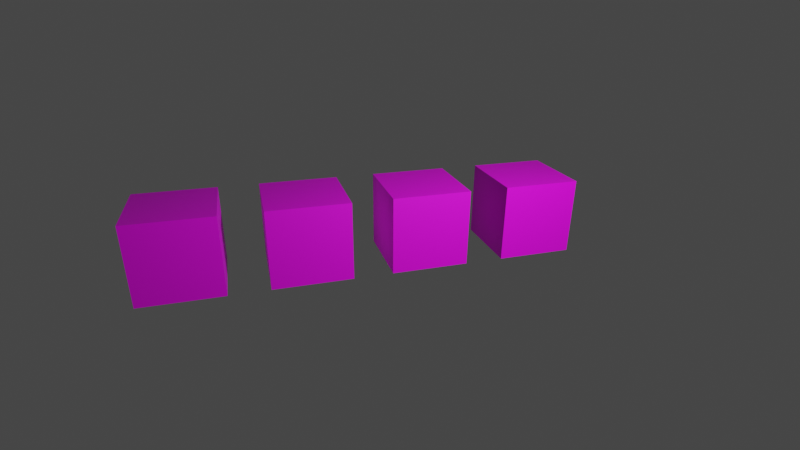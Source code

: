 # Source: header.blend  (saved by Blender 2.83.19; exported with 4.5.12 LTS)
import bpy
from mathutils import Matrix  # noqa: F401  (used for matrix-valued properties, if any)

bpy.ops.wm.read_factory_settings(use_empty=True)
scene = bpy.context.scene
scene.name = 'Scene'

# ---- collections
col_collection = bpy.data.collections.new('Collection'); scene.collection.children.link(col_collection)

# ---- images (referenced by path relative to the original .blend; pixels are not part of the script)
import os
ASSET_DIR = os.environ.get("B2B_ASSET_DIR", "")  # directory of the original .blend (textures are referenced by path, not embedded)
HERE = os.path.dirname(os.path.abspath(__file__))  # packed textures are extracted next to this script under _unpacked/

def load_image(name, relpath, width, height, colorspace="sRGB"):
    """Load a texture the original file referenced (path relative to the .blend, or extracted next to this script)."""
    p = next((c for c in (os.path.join(HERE, relpath), os.path.join(ASSET_DIR, relpath)) if relpath and os.path.exists(c)), "")
    if p:
        img = bpy.data.images.load(p, check_existing=True)
        img.name = name
    else:  # same state as the original file: an image datablock whose file is absent (Cycles renders it pink)
        img = bpy.data.images.new(name, width, height)
        img.source = "FILE"
        img.filepath = "//" + (relpath or name)
    img.colorspace_settings.name = colorspace
    return img
img_oak_barrel_side_png = load_image('oak_barrel_side.png', 'oak_barrel_side.png', 1024, 1024, 'sRGB')
img_oak_barrel_default_top_png = load_image('oak_barrel_default_top.png', 'oak_barrel_default_top.png', 1024, 1024, 'sRGB')
img_oak_barrel_bottom_png = load_image('oak_barrel_bottom.png', 'oak_barrel_bottom.png', 1024, 1024, 'sRGB')
img_spruce_barrel_side_png = load_image('spruce_barrel_side.png', 'spruce_barrel_side.png', 1024, 1024, 'sRGB')
img_spruce_barrel_default_top_png = load_image('spruce_barrel_default_top.png', 'spruce_barrel_default_top.png', 1024, 1024, 'sRGB')
img_spruce_barrel_bottom_png = load_image('spruce_barrel_bottom.png', 'spruce_barrel_bottom.png', 1024, 1024, 'sRGB')
img_crimson_barrel_side_png = load_image('crimson_barrel_side.png', 'crimson_barrel_side.png', 1024, 1024, 'sRGB')
img_crimson_barrel_default_top_png = load_image('crimson_barrel_default_top.png', 'crimson_barrel_default_top.png', 1024, 1024, 'sRGB')
img_crimson_barrel_bottom_png = load_image('crimson_barrel_bottom.png', 'crimson_barrel_bottom.png', 1024, 1024, 'sRGB')
img_dark_oak_barrel_side_png = load_image('dark_oak_barrel_side.png', 'dark_oak_barrel_side.png', 1024, 1024, 'sRGB')
img_dark_oak_barrel_default_top_png = load_image('dark_oak_barrel_default_top.png', 'dark_oak_barrel_default_top.png', 1024, 1024, 'sRGB')
img_dark_oak_barrel_bottom_png = load_image('dark_oak_barrel_bottom.png', 'dark_oak_barrel_bottom.png', 1024, 1024, 'sRGB')

# ---- materials (node trees are filled in below, after node groups)
mat_oak_side = bpy.data.materials.new('oak_side')
mat_oak_side.alpha_threshold = 0.0
mat_oak_side.use_transparent_shadow = False
mat_oak_side.line_color = (0.0, 0.0, 0.0, 1.0)
mat_oak_top = bpy.data.materials.new('oak_top')
mat_oak_top.use_transparent_shadow = False
mat_oak_bottom = bpy.data.materials.new('oak_bottom')
mat_oak_bottom.use_transparent_shadow = False
mat_spruce_side = bpy.data.materials.new('spruce_side')
mat_spruce_side.alpha_threshold = 0.0
mat_spruce_side.use_transparent_shadow = False
mat_spruce_side.line_color = (0.0, 0.0, 0.0, 1.0)
mat_spruce_top = bpy.data.materials.new('spruce_top')
mat_spruce_top.use_transparent_shadow = False
mat_spruce_bottom = bpy.data.materials.new('spruce_bottom')
mat_spruce_bottom.use_transparent_shadow = False
mat_crimson_side = bpy.data.materials.new('crimson_side')
mat_crimson_side.alpha_threshold = 0.0
mat_crimson_side.use_transparent_shadow = False
mat_crimson_side.line_color = (0.0, 0.0, 0.0, 1.0)
mat_crimson_top = bpy.data.materials.new('crimson_top')
mat_crimson_top.use_transparent_shadow = False
mat_crimson_bottom = bpy.data.materials.new('crimson_bottom')
mat_crimson_bottom.use_transparent_shadow = False
mat_dark_oak_side = bpy.data.materials.new('dark_oak_side')
mat_dark_oak_side.alpha_threshold = 0.0
mat_dark_oak_side.use_transparent_shadow = False
mat_dark_oak_side.line_color = (0.0, 0.0, 0.0, 1.0)
mat_dark_oak_top = bpy.data.materials.new('dark_oak_top')
mat_dark_oak_top.use_transparent_shadow = False
mat_dark_oak_bottom = bpy.data.materials.new('dark_oak_bottom')
mat_dark_oak_bottom.use_transparent_shadow = False

# ---- material node trees
mat_oak_side.use_nodes = True; mat_oak_side.node_tree.nodes.clear()
_N = mat_oak_side.node_tree.nodes; _L = mat_oak_side.node_tree.links
n0 = _N.new('ShaderNodeBsdfPrincipled'); n0.name = 'Principled BSDF'; n0.location = (142, 276)
n0.distribution = 'GGX'
n0.subsurface_method = 'BURLEY'
n0.inputs[3].default_value = 1.45
n0.inputs[27].default_value = (0.0, 0.0, 0.0, 1.0)
n0.inputs[28].default_value = 1.0
n1 = _N.new('ShaderNodeOutputMaterial'); n1.name = 'Material Output'; n1.location = (462, 284)
n2 = _N.new('ShaderNodeTexImage'); n2.name = 'Image Texture'; n2.location = (-178, 254)
n2.image = img_oak_barrel_side_png
n2.interpolation = 'Closest'
_L.new(n2.outputs[0], n0.inputs[0])
_L.new(n0.outputs[0], n1.inputs[0])
n1.is_active_output = True
mat_oak_top.use_nodes = True; mat_oak_top.node_tree.nodes.clear()
_N = mat_oak_top.node_tree.nodes; _L = mat_oak_top.node_tree.links
n0 = _N.new('ShaderNodeBsdfPrincipled'); n0.name = 'Principled BSDF'; n0.location = (10, 300)
n0.distribution = 'GGX'
n0.subsurface_method = 'BURLEY'
n0.inputs[3].default_value = 1.45
n0.inputs[27].default_value = (0.0, 0.0, 0.0, 1.0)
n0.inputs[28].default_value = 1.0
n1 = _N.new('ShaderNodeOutputMaterial'); n1.name = 'Material Output'; n1.location = (300, 300)
n2 = _N.new('ShaderNodeTexImage'); n2.name = 'Image Texture'; n2.location = (-337, 290)
n2.image = img_oak_barrel_default_top_png
n2.interpolation = 'Closest'
_L.new(n0.outputs[0], n1.inputs[0])
_L.new(n2.outputs[0], n0.inputs[0])
n1.is_active_output = True
mat_oak_bottom.use_nodes = True; mat_oak_bottom.node_tree.nodes.clear()
_N = mat_oak_bottom.node_tree.nodes; _L = mat_oak_bottom.node_tree.links
n0 = _N.new('ShaderNodeBsdfPrincipled'); n0.name = 'Principled BSDF'; n0.location = (10, 300)
n0.distribution = 'GGX'
n0.subsurface_method = 'BURLEY'
n0.inputs[3].default_value = 1.45
n0.inputs[27].default_value = (0.0, 0.0, 0.0, 1.0)
n0.inputs[28].default_value = 1.0
n1 = _N.new('ShaderNodeOutputMaterial'); n1.name = 'Material Output'; n1.location = (300, 300)
n2 = _N.new('ShaderNodeTexImage'); n2.name = 'Image Texture'; n2.location = (-381, 251)
n2.image = img_oak_barrel_bottom_png
n2.interpolation = 'Closest'
_L.new(n0.outputs[0], n1.inputs[0])
_L.new(n2.outputs[0], n0.inputs[0])
n1.is_active_output = True
mat_spruce_side.use_nodes = True; mat_spruce_side.node_tree.nodes.clear()
_N = mat_spruce_side.node_tree.nodes; _L = mat_spruce_side.node_tree.links
n0 = _N.new('ShaderNodeBsdfPrincipled'); n0.name = 'Principled BSDF'; n0.location = (142, 276)
n0.distribution = 'GGX'
n0.subsurface_method = 'BURLEY'
n0.inputs[3].default_value = 1.45
n0.inputs[27].default_value = (0.0, 0.0, 0.0, 1.0)
n0.inputs[28].default_value = 1.0
n1 = _N.new('ShaderNodeOutputMaterial'); n1.name = 'Material Output'; n1.location = (462, 284)
n2 = _N.new('ShaderNodeTexImage'); n2.name = 'Image Texture'; n2.location = (-178, 254)
n2.image = img_spruce_barrel_side_png
n2.interpolation = 'Closest'
_L.new(n2.outputs[0], n0.inputs[0])
_L.new(n0.outputs[0], n1.inputs[0])
n1.is_active_output = True
mat_spruce_top.use_nodes = True; mat_spruce_top.node_tree.nodes.clear()
_N = mat_spruce_top.node_tree.nodes; _L = mat_spruce_top.node_tree.links
n0 = _N.new('ShaderNodeBsdfPrincipled'); n0.name = 'Principled BSDF'; n0.location = (10, 300)
n0.distribution = 'GGX'
n0.subsurface_method = 'BURLEY'
n0.inputs[3].default_value = 1.45
n0.inputs[27].default_value = (0.0, 0.0, 0.0, 1.0)
n0.inputs[28].default_value = 1.0
n1 = _N.new('ShaderNodeOutputMaterial'); n1.name = 'Material Output'; n1.location = (300, 300)
n2 = _N.new('ShaderNodeTexImage'); n2.name = 'Image Texture'; n2.location = (-337, 290)
n2.image = img_spruce_barrel_default_top_png
n2.interpolation = 'Closest'
_L.new(n0.outputs[0], n1.inputs[0])
_L.new(n2.outputs[0], n0.inputs[0])
n1.is_active_output = True
mat_spruce_bottom.use_nodes = True; mat_spruce_bottom.node_tree.nodes.clear()
_N = mat_spruce_bottom.node_tree.nodes; _L = mat_spruce_bottom.node_tree.links
n0 = _N.new('ShaderNodeBsdfPrincipled'); n0.name = 'Principled BSDF'; n0.location = (10, 300)
n0.distribution = 'GGX'
n0.subsurface_method = 'BURLEY'
n0.inputs[3].default_value = 1.45
n0.inputs[27].default_value = (0.0, 0.0, 0.0, 1.0)
n0.inputs[28].default_value = 1.0
n1 = _N.new('ShaderNodeOutputMaterial'); n1.name = 'Material Output'; n1.location = (300, 300)
n2 = _N.new('ShaderNodeTexImage'); n2.name = 'Image Texture'; n2.location = (-381, 251)
n2.image = img_spruce_barrel_bottom_png
n2.interpolation = 'Closest'
_L.new(n0.outputs[0], n1.inputs[0])
_L.new(n2.outputs[0], n0.inputs[0])
n1.is_active_output = True
mat_crimson_side.use_nodes = True; mat_crimson_side.node_tree.nodes.clear()
_N = mat_crimson_side.node_tree.nodes; _L = mat_crimson_side.node_tree.links
n0 = _N.new('ShaderNodeBsdfPrincipled'); n0.name = 'Principled BSDF'; n0.location = (142, 276)
n0.distribution = 'GGX'
n0.subsurface_method = 'BURLEY'
n0.inputs[3].default_value = 1.45
n0.inputs[27].default_value = (0.0, 0.0, 0.0, 1.0)
n0.inputs[28].default_value = 1.0
n1 = _N.new('ShaderNodeOutputMaterial'); n1.name = 'Material Output'; n1.location = (462, 284)
n2 = _N.new('ShaderNodeTexImage'); n2.name = 'Image Texture'; n2.location = (-178, 254)
n2.image = img_crimson_barrel_side_png
n2.interpolation = 'Closest'
_L.new(n2.outputs[0], n0.inputs[0])
_L.new(n0.outputs[0], n1.inputs[0])
n1.is_active_output = True
mat_crimson_top.use_nodes = True; mat_crimson_top.node_tree.nodes.clear()
_N = mat_crimson_top.node_tree.nodes; _L = mat_crimson_top.node_tree.links
n0 = _N.new('ShaderNodeBsdfPrincipled'); n0.name = 'Principled BSDF'; n0.location = (10, 300)
n0.distribution = 'GGX'
n0.subsurface_method = 'BURLEY'
n0.inputs[3].default_value = 1.45
n0.inputs[27].default_value = (0.0, 0.0, 0.0, 1.0)
n0.inputs[28].default_value = 1.0
n1 = _N.new('ShaderNodeOutputMaterial'); n1.name = 'Material Output'; n1.location = (300, 300)
n2 = _N.new('ShaderNodeTexImage'); n2.name = 'Image Texture'; n2.location = (-337, 290)
n2.image = img_crimson_barrel_default_top_png
n2.interpolation = 'Closest'
_L.new(n0.outputs[0], n1.inputs[0])
_L.new(n2.outputs[0], n0.inputs[0])
n1.is_active_output = True
mat_crimson_bottom.use_nodes = True; mat_crimson_bottom.node_tree.nodes.clear()
_N = mat_crimson_bottom.node_tree.nodes; _L = mat_crimson_bottom.node_tree.links
n0 = _N.new('ShaderNodeBsdfPrincipled'); n0.name = 'Principled BSDF'; n0.location = (10, 300)
n0.distribution = 'GGX'
n0.subsurface_method = 'BURLEY'
n0.inputs[3].default_value = 1.45
n0.inputs[27].default_value = (0.0, 0.0, 0.0, 1.0)
n0.inputs[28].default_value = 1.0
n1 = _N.new('ShaderNodeOutputMaterial'); n1.name = 'Material Output'; n1.location = (300, 300)
n2 = _N.new('ShaderNodeTexImage'); n2.name = 'Image Texture'; n2.location = (-381, 251)
n2.image = img_crimson_barrel_bottom_png
n2.interpolation = 'Closest'
_L.new(n0.outputs[0], n1.inputs[0])
_L.new(n2.outputs[0], n0.inputs[0])
n1.is_active_output = True
mat_dark_oak_side.use_nodes = True; mat_dark_oak_side.node_tree.nodes.clear()
_N = mat_dark_oak_side.node_tree.nodes; _L = mat_dark_oak_side.node_tree.links
n0 = _N.new('ShaderNodeBsdfPrincipled'); n0.name = 'Principled BSDF'; n0.location = (142, 276)
n0.distribution = 'GGX'
n0.subsurface_method = 'BURLEY'
n0.inputs[3].default_value = 1.45
n0.inputs[27].default_value = (0.0, 0.0, 0.0, 1.0)
n0.inputs[28].default_value = 1.0
n1 = _N.new('ShaderNodeOutputMaterial'); n1.name = 'Material Output'; n1.location = (462, 284)
n2 = _N.new('ShaderNodeTexImage'); n2.name = 'Image Texture'; n2.location = (-178, 254)
n2.image = img_dark_oak_barrel_side_png
n2.interpolation = 'Closest'
_L.new(n2.outputs[0], n0.inputs[0])
_L.new(n0.outputs[0], n1.inputs[0])
n1.is_active_output = True
mat_dark_oak_top.use_nodes = True; mat_dark_oak_top.node_tree.nodes.clear()
_N = mat_dark_oak_top.node_tree.nodes; _L = mat_dark_oak_top.node_tree.links
n0 = _N.new('ShaderNodeBsdfPrincipled'); n0.name = 'Principled BSDF'; n0.location = (10, 300)
n0.distribution = 'GGX'
n0.subsurface_method = 'BURLEY'
n0.inputs[3].default_value = 1.45
n0.inputs[27].default_value = (0.0, 0.0, 0.0, 1.0)
n0.inputs[28].default_value = 1.0
n1 = _N.new('ShaderNodeOutputMaterial'); n1.name = 'Material Output'; n1.location = (300, 300)
n2 = _N.new('ShaderNodeTexImage'); n2.name = 'Image Texture'; n2.location = (-337, 290)
n2.image = img_dark_oak_barrel_default_top_png
n2.interpolation = 'Closest'
_L.new(n0.outputs[0], n1.inputs[0])
_L.new(n2.outputs[0], n0.inputs[0])
n1.is_active_output = True
mat_dark_oak_bottom.use_nodes = True; mat_dark_oak_bottom.node_tree.nodes.clear()
_N = mat_dark_oak_bottom.node_tree.nodes; _L = mat_dark_oak_bottom.node_tree.links
n0 = _N.new('ShaderNodeBsdfPrincipled'); n0.name = 'Principled BSDF'; n0.location = (10, 300)
n0.distribution = 'GGX'
n0.subsurface_method = 'BURLEY'
n0.inputs[3].default_value = 1.45
n0.inputs[27].default_value = (0.0, 0.0, 0.0, 1.0)
n0.inputs[28].default_value = 1.0
n1 = _N.new('ShaderNodeOutputMaterial'); n1.name = 'Material Output'; n1.location = (300, 300)
n2 = _N.new('ShaderNodeTexImage'); n2.name = 'Image Texture'; n2.location = (-381, 251)
n2.image = img_dark_oak_barrel_bottom_png
n2.interpolation = 'Closest'
_L.new(n0.outputs[0], n1.inputs[0])
_L.new(n2.outputs[0], n0.inputs[0])
n1.is_active_output = True

# ---- world
world_world = bpy.data.worlds.new('World'); scene.world = world_world
world_world.use_nodes = True; world_world.node_tree.nodes.clear()
_N = world_world.node_tree.nodes; _L = world_world.node_tree.links
n0 = _N.new('ShaderNodeOutputWorld'); n0.name = 'World Output'; n0.location = (300, 300)
n1 = _N.new('ShaderNodeBackground'); n1.name = 'Background'; n1.location = (10, 300)
n1.inputs[0].default_value = (0.05088, 0.05088, 0.05088, 1.0)
_L.new(n1.outputs[0], n0.inputs[0])
n0.is_active_output = True
world_world.color = (0.05088, 0.05088, 0.05088)
world_world.use_sun_shadow = False
world_world.sun_shadow_jitter_overblur = 0.0

# ---- cameras
cam_camera = bpy.data.cameras.new('Camera')
cam_camera.clip_end = 100.0
cam_camera.lens = 23.95
cam_camera.ortho_scale = 7.314

# ---- lights
light_light = bpy.data.lights.new('Light', 'SPOT')
light_light.transmission_factor = 0.0
light_light.energy = 2165.0
light_light.shadow_soft_size = 0.37
light_light.shadow_maximum_resolution = 0.006
light_light.use_absolute_resolution = True
light_light.spot_size = 1.862

# ---- meshes
me_cube = bpy.data.meshes.new('Cube')
me_cube.from_pydata([(1.0, 1.0, 1.0), (1.0, 1.0, -1.0), (1.0, -1.0, 1.0), (1.0, -1.0, -1.0), (-1.0, 1.0, 1.0), (-1.0, 1.0, -1.0), (-1.0, -1.0, 1.0), (-1.0, -1.0, -1.0)], [], [(0, 4, 6, 2), (3, 2, 6, 7), (7, 6, 4, 5), (5, 1, 3, 7), (1, 0, 2, 3), (5, 4, 0, 1)])
me_cube.polygons.foreach_set('material_index', [1, 0, 0, 2, 0, 0])
_uv = me_cube.uv_layers.new(name='UVMap')
_uv.uv.foreach_set('vector', [2.93e-05, 1.0, -2.933e-05, 2.93e-05, 1.0, -2.933e-05, 1.0, 1.0, 2.93e-05, 1.0, -2.933e-05, 2.93e-05, 1.0, -2.933e-05, 1.0, 1.0, 2.93e-05, 1.0, -2.933e-05, 2.93e-05, 1.0, -2.933e-05, 1.0, 1.0, 2.93e-05, 1.0, -2.933e-05, 2.93e-05, 1.0, -2.933e-05, 1.0, 1.0, 2.93e-05, 1.0, -2.933e-05, 2.93e-05, 1.0, -2.933e-05, 1.0, 1.0, 2.93e-05, 1.0, -2.933e-05, 2.93e-05, 1.0, -2.933e-05, 1.0, 1.0])
me_cube.materials.append(mat_oak_side)
me_cube.materials.append(mat_oak_top)
me_cube.materials.append(mat_oak_bottom)
me_cube.use_remesh_preserve_volume = False
me_cube.use_remesh_preserve_attributes = False
me_cube.use_mirror_vertex_groups = False
me_cube.update()
me_cube_003 = bpy.data.meshes.new('Cube.003')
me_cube_003.from_pydata([(1.0, 1.0, 1.0), (1.0, 1.0, -1.0), (1.0, -1.0, 1.0), (1.0, -1.0, -1.0), (-1.0, 1.0, 1.0), (-1.0, 1.0, -1.0), (-1.0, -1.0, 1.0), (-1.0, -1.0, -1.0)], [], [(0, 4, 6, 2), (3, 2, 6, 7), (7, 6, 4, 5), (5, 1, 3, 7), (1, 0, 2, 3), (5, 4, 0, 1)])
me_cube_003.polygons.foreach_set('material_index', [1, 0, 0, 2, 0, 0])
_uv = me_cube_003.uv_layers.new(name='UVMap')
_uv.uv.foreach_set('vector', [2.93e-05, 1.0, -2.933e-05, 2.93e-05, 1.0, -2.933e-05, 1.0, 1.0, 2.93e-05, 1.0, -2.933e-05, 2.93e-05, 1.0, -2.933e-05, 1.0, 1.0, 2.93e-05, 1.0, -2.933e-05, 2.93e-05, 1.0, -2.933e-05, 1.0, 1.0, 2.93e-05, 1.0, -2.933e-05, 2.93e-05, 1.0, -2.933e-05, 1.0, 1.0, 2.93e-05, 1.0, -2.933e-05, 2.93e-05, 1.0, -2.933e-05, 1.0, 1.0, 2.93e-05, 1.0, -2.933e-05, 2.93e-05, 1.0, -2.933e-05, 1.0, 1.0])
me_cube_003.materials.append(mat_spruce_side)
me_cube_003.materials.append(mat_spruce_top)
me_cube_003.materials.append(mat_spruce_bottom)
me_cube_003.use_remesh_preserve_volume = False
me_cube_003.use_remesh_preserve_attributes = False
me_cube_003.use_mirror_vertex_groups = False
me_cube_003.update()
me_cube_004 = bpy.data.meshes.new('Cube.004')
me_cube_004.from_pydata([(1.0, 1.0, 1.0), (1.0, 1.0, -1.0), (1.0, -1.0, 1.0), (1.0, -1.0, -1.0), (-1.0, 1.0, 1.0), (-1.0, 1.0, -1.0), (-1.0, -1.0, 1.0), (-1.0, -1.0, -1.0)], [], [(0, 4, 6, 2), (3, 2, 6, 7), (7, 6, 4, 5), (5, 1, 3, 7), (1, 0, 2, 3), (5, 4, 0, 1)])
me_cube_004.polygons.foreach_set('material_index', [1, 0, 0, 2, 0, 0])
_uv = me_cube_004.uv_layers.new(name='UVMap')
_uv.uv.foreach_set('vector', [2.93e-05, 1.0, -2.933e-05, 2.93e-05, 1.0, -2.933e-05, 1.0, 1.0, 2.93e-05, 1.0, -2.933e-05, 2.93e-05, 1.0, -2.933e-05, 1.0, 1.0, 2.93e-05, 1.0, -2.933e-05, 2.93e-05, 1.0, -2.933e-05, 1.0, 1.0, 2.93e-05, 1.0, -2.933e-05, 2.93e-05, 1.0, -2.933e-05, 1.0, 1.0, 2.93e-05, 1.0, -2.933e-05, 2.93e-05, 1.0, -2.933e-05, 1.0, 1.0, 2.93e-05, 1.0, -2.933e-05, 2.93e-05, 1.0, -2.933e-05, 1.0, 1.0])
me_cube_004.materials.append(mat_crimson_side)
me_cube_004.materials.append(mat_crimson_top)
me_cube_004.materials.append(mat_crimson_bottom)
me_cube_004.use_remesh_preserve_volume = False
me_cube_004.use_remesh_preserve_attributes = False
me_cube_004.use_mirror_vertex_groups = False
me_cube_004.update()
me_cube_005 = bpy.data.meshes.new('Cube.005')
me_cube_005.from_pydata([(1.0, 1.0, 1.0), (1.0, 1.0, -1.0), (1.0, -1.0, 1.0), (1.0, -1.0, -1.0), (-1.0, 1.0, 1.0), (-1.0, 1.0, -1.0), (-1.0, -1.0, 1.0), (-1.0, -1.0, -1.0)], [], [(0, 4, 6, 2), (3, 2, 6, 7), (7, 6, 4, 5), (5, 1, 3, 7), (1, 0, 2, 3), (5, 4, 0, 1)])
me_cube_005.polygons.foreach_set('material_index', [1, 0, 0, 2, 0, 0])
_uv = me_cube_005.uv_layers.new(name='UVMap')
_uv.uv.foreach_set('vector', [2.93e-05, 1.0, -2.933e-05, 2.93e-05, 1.0, -2.933e-05, 1.0, 1.0, 2.93e-05, 1.0, -2.933e-05, 2.93e-05, 1.0, -2.933e-05, 1.0, 1.0, 2.93e-05, 1.0, -2.933e-05, 2.93e-05, 1.0, -2.933e-05, 1.0, 1.0, 2.93e-05, 1.0, -2.933e-05, 2.93e-05, 1.0, -2.933e-05, 1.0, 1.0, 2.93e-05, 1.0, -2.933e-05, 2.93e-05, 1.0, -2.933e-05, 1.0, 1.0, 2.93e-05, 1.0, -2.933e-05, 2.93e-05, 1.0, -2.933e-05, 1.0, 1.0])
me_cube_005.materials.append(mat_dark_oak_side)
me_cube_005.materials.append(mat_dark_oak_top)
me_cube_005.materials.append(mat_dark_oak_bottom)
me_cube_005.use_remesh_preserve_volume = False
me_cube_005.use_remesh_preserve_attributes = False
me_cube_005.use_mirror_vertex_groups = False
me_cube_005.update()

# ---- objects
ob_barrel_oak = bpy.data.objects.new('barrel_oak', me_cube)
ob_light = bpy.data.objects.new('Light', light_light)
ob_camera = bpy.data.objects.new('Camera', cam_camera)
ob_barrel_spruce = bpy.data.objects.new('barrel_spruce', me_cube_003)
ob_barrel_crimson = bpy.data.objects.new('barrel_crimson', me_cube_004)
ob_barrel_dark_oak = bpy.data.objects.new('barrel_dark_oak', me_cube_005)

# ---- transforms, parenting, visibility, modifiers, constraints
ob_barrel_oak.location = (0.0, 0.0, 0.0)
ob_barrel_oak.rotation_euler = (-4.712, 1.571, 0.0)
ob_barrel_oak.lock_rotations_4d = False
ob_barrel_oak.empty_display_type = 'ARROWS'
ob_barrel_oak.lineart.crease_threshold = 0.0
ob_light.location = (2.027, -6.969, 4.999)
ob_light.rotation_euler = (0.03434, 0.7644, -7.322)
ob_light.lock_rotations_4d = False
ob_light.empty_display_type = 'ARROWS'
ob_light.color = (0.0, 0.0, 0.0, 0.0)
ob_light.lineart.crease_threshold = 0.0
ob_camera.location = (-4.309, -12.38, 5.435)
ob_camera.rotation_euler = (1.164, -0.008387, -0.2929)
ob_camera.lock_rotations_4d = False
ob_camera.empty_display_type = 'ARROWS'
ob_camera.color = (0.0, 0.0, 0.0, 0.0)
ob_camera.display_type = 'WIRE'
ob_camera.lineart.crease_threshold = 0.0
ob_barrel_spruce.location = (-6.0, 0.0, 0.0)
ob_barrel_spruce.rotation_euler = (-4.712, 1.571, 0.0)
ob_barrel_spruce.lock_rotations_4d = False
ob_barrel_spruce.empty_display_type = 'ARROWS'
ob_barrel_spruce.lineart.crease_threshold = 0.0
ob_barrel_crimson.location = (3.0, 0.0, 0.0)
ob_barrel_crimson.rotation_euler = (-4.712, 1.571, 0.0)
ob_barrel_crimson.lock_rotations_4d = False
ob_barrel_crimson.empty_display_type = 'ARROWS'
ob_barrel_crimson.lineart.crease_threshold = 0.0
ob_barrel_dark_oak.location = (-3.0, 0.0, 0.0)
ob_barrel_dark_oak.rotation_euler = (-4.712, 1.571, 0.0)
ob_barrel_dark_oak.lock_rotations_4d = False
ob_barrel_dark_oak.empty_display_type = 'ARROWS'
ob_barrel_dark_oak.lineart.crease_threshold = 0.0

# ---- collection membership
col_collection.objects.link(ob_barrel_oak)
col_collection.objects.link(ob_light)
col_collection.objects.link(ob_camera)
col_collection.objects.link(ob_barrel_spruce)
col_collection.objects.link(ob_barrel_crimson)
col_collection.objects.link(ob_barrel_dark_oak)

# ---- scene / render settings (as saved in the file)
scene.camera = ob_camera
scene.frame_start = 1; scene.frame_end = 250; scene.frame_set(1)
scene.render.engine = 'BLENDER_EEVEE_NEXT'
scene.cycles.use_denoising = False
scene.cycles.samples = 128
scene.cycles.sampling_pattern = 'TABULATED_SOBOL'
scene.cycles.use_adaptive_sampling = False
scene.cycles.use_light_tree = False
scene.view_settings.view_transform = 'Filmic'
bpy.context.view_layer.update()
